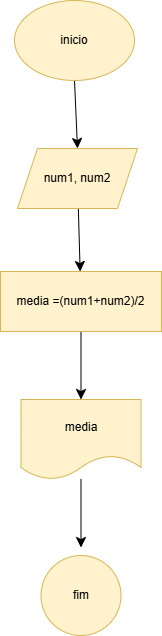

The diagram above was exported from draw.io. Its source (the exported page's mxGraphModel, read from the mxfile embedded in the PNG):
<mxGraphModel dx="681" dy="957" grid="0" gridSize="10" guides="1" tooltips="1" connect="1" arrows="1" fold="1" page="0" pageScale="1" pageWidth="827" pageHeight="1169" math="0" shadow="0">
  <root>
    <mxCell id="0" />
    <mxCell id="1" parent="0" />
    <mxCell id="h7iEpaCl6iC40fHYT-wE-3" style="edgeStyle=none;curved=1;rounded=0;orthogonalLoop=1;jettySize=auto;html=1;exitX=0.5;exitY=1;exitDx=0;exitDy=0;entryX=0.5;entryY=0;entryDx=0;entryDy=0;fontSize=12;startSize=8;endSize=8;" parent="1" source="h7iEpaCl6iC40fHYT-wE-1" target="h7iEpaCl6iC40fHYT-wE-2" edge="1">
      <mxGeometry relative="1" as="geometry" />
    </mxCell>
    <mxCell id="h7iEpaCl6iC40fHYT-wE-1" value="inicio" style="ellipse;whiteSpace=wrap;html=1;fillColor=#fff2cc;strokeColor=#d6b656;" parent="1" vertex="1">
      <mxGeometry x="-242" y="-65" width="120" height="80" as="geometry" />
    </mxCell>
    <mxCell id="h7iEpaCl6iC40fHYT-wE-5" value="" style="edgeStyle=none;curved=1;rounded=0;orthogonalLoop=1;jettySize=auto;html=1;fontSize=12;startSize=8;endSize=8;" parent="1" source="h7iEpaCl6iC40fHYT-wE-2" target="h7iEpaCl6iC40fHYT-wE-4" edge="1">
      <mxGeometry relative="1" as="geometry" />
    </mxCell>
    <mxCell id="h7iEpaCl6iC40fHYT-wE-2" value="num1, num2" style="shape=parallelogram;perimeter=parallelogramPerimeter;whiteSpace=wrap;html=1;fixedSize=1;fillColor=#fff2cc;strokeColor=#d6b656;" parent="1" vertex="1">
      <mxGeometry x="-239" y="83" width="120" height="60" as="geometry" />
    </mxCell>
    <mxCell id="h7iEpaCl6iC40fHYT-wE-7" value="" style="edgeStyle=none;curved=1;rounded=0;orthogonalLoop=1;jettySize=auto;html=1;fontSize=12;startSize=8;endSize=8;" parent="1" source="h7iEpaCl6iC40fHYT-wE-4" target="h7iEpaCl6iC40fHYT-wE-6" edge="1">
      <mxGeometry relative="1" as="geometry" />
    </mxCell>
    <mxCell id="h7iEpaCl6iC40fHYT-wE-8" style="edgeStyle=none;curved=1;rounded=0;orthogonalLoop=1;jettySize=auto;html=1;exitX=0.5;exitY=0;exitDx=0;exitDy=0;fontSize=12;startSize=8;endSize=8;" parent="1" source="h7iEpaCl6iC40fHYT-wE-4" edge="1">
      <mxGeometry relative="1" as="geometry">
        <mxPoint x="-172" y="252.4000244140625" as="targetPoint" />
      </mxGeometry>
    </mxCell>
    <mxCell id="h7iEpaCl6iC40fHYT-wE-4" value="media =(num1+num2)/2" style="whiteSpace=wrap;html=1;fillColor=#fff2cc;strokeColor=#d6b656;" parent="1" vertex="1">
      <mxGeometry x="-256" y="206" width="161" height="60" as="geometry" />
    </mxCell>
    <mxCell id="h7iEpaCl6iC40fHYT-wE-10" value="" style="edgeStyle=none;curved=1;rounded=0;orthogonalLoop=1;jettySize=auto;html=1;fontSize=12;startSize=8;endSize=8;" parent="1" source="h7iEpaCl6iC40fHYT-wE-6" edge="1">
      <mxGeometry relative="1" as="geometry">
        <mxPoint x="-175.5" y="482" as="targetPoint" />
      </mxGeometry>
    </mxCell>
    <mxCell id="h7iEpaCl6iC40fHYT-wE-6" value="media" style="shape=document;whiteSpace=wrap;html=1;boundedLbl=1;fillColor=#fff2cc;strokeColor=#d6b656;" parent="1" vertex="1">
      <mxGeometry x="-235.5" y="334" width="120" height="80" as="geometry" />
    </mxCell>
    <mxCell id="h7iEpaCl6iC40fHYT-wE-11" value="fim" style="ellipse;whiteSpace=wrap;html=1;fillColor=#fff2cc;strokeColor=#d6b656;" parent="1" vertex="1">
      <mxGeometry x="-215.5" y="490" width="80" height="80" as="geometry" />
    </mxCell>
  </root>
</mxGraphModel>